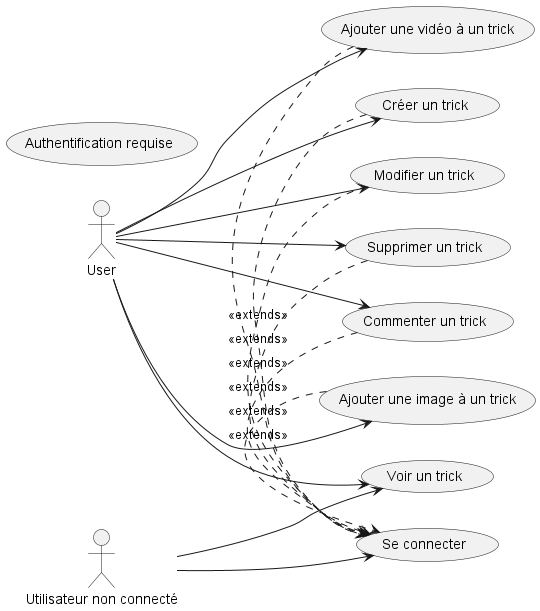

The diagram above was rendered by PlantUML. Its source (embedded in the PNG):
@startuml
left to right direction
actor User
actor "Utilisateur non connecté" as Guest

usecase "Créer un trick" as UC_Create
usecase "Modifier un trick" as UC_Edit
usecase "Supprimer un trick" as UC_Delete
usecase "Voir un trick" as UC_View
usecase "Commenter un trick" as UC_Comment
usecase "Ajouter une image à un trick" as UC_AddImage
usecase "Ajouter une vidéo à un trick" as UC_AddVideo
usecase "Se connecter" as UC_Login
usecase "Authentification requise" as UC_AuthRequired

Guest --> UC_View
User --> UC_View

Guest --> UC_Login

UC_Create .> UC_Login : <<extends>>
UC_Edit .> UC_Login : <<extends>>
UC_Delete .> UC_Login : <<extends>>
UC_Comment .> UC_Login : <<extends>>
UC_AddImage .> UC_Login : <<extends>>
UC_AddVideo .> UC_Login : <<extends>>

User --> UC_Create
User --> UC_Edit
User --> UC_Delete
User --> UC_Comment
User --> UC_AddImage
User --> UC_AddVideo

@enduml